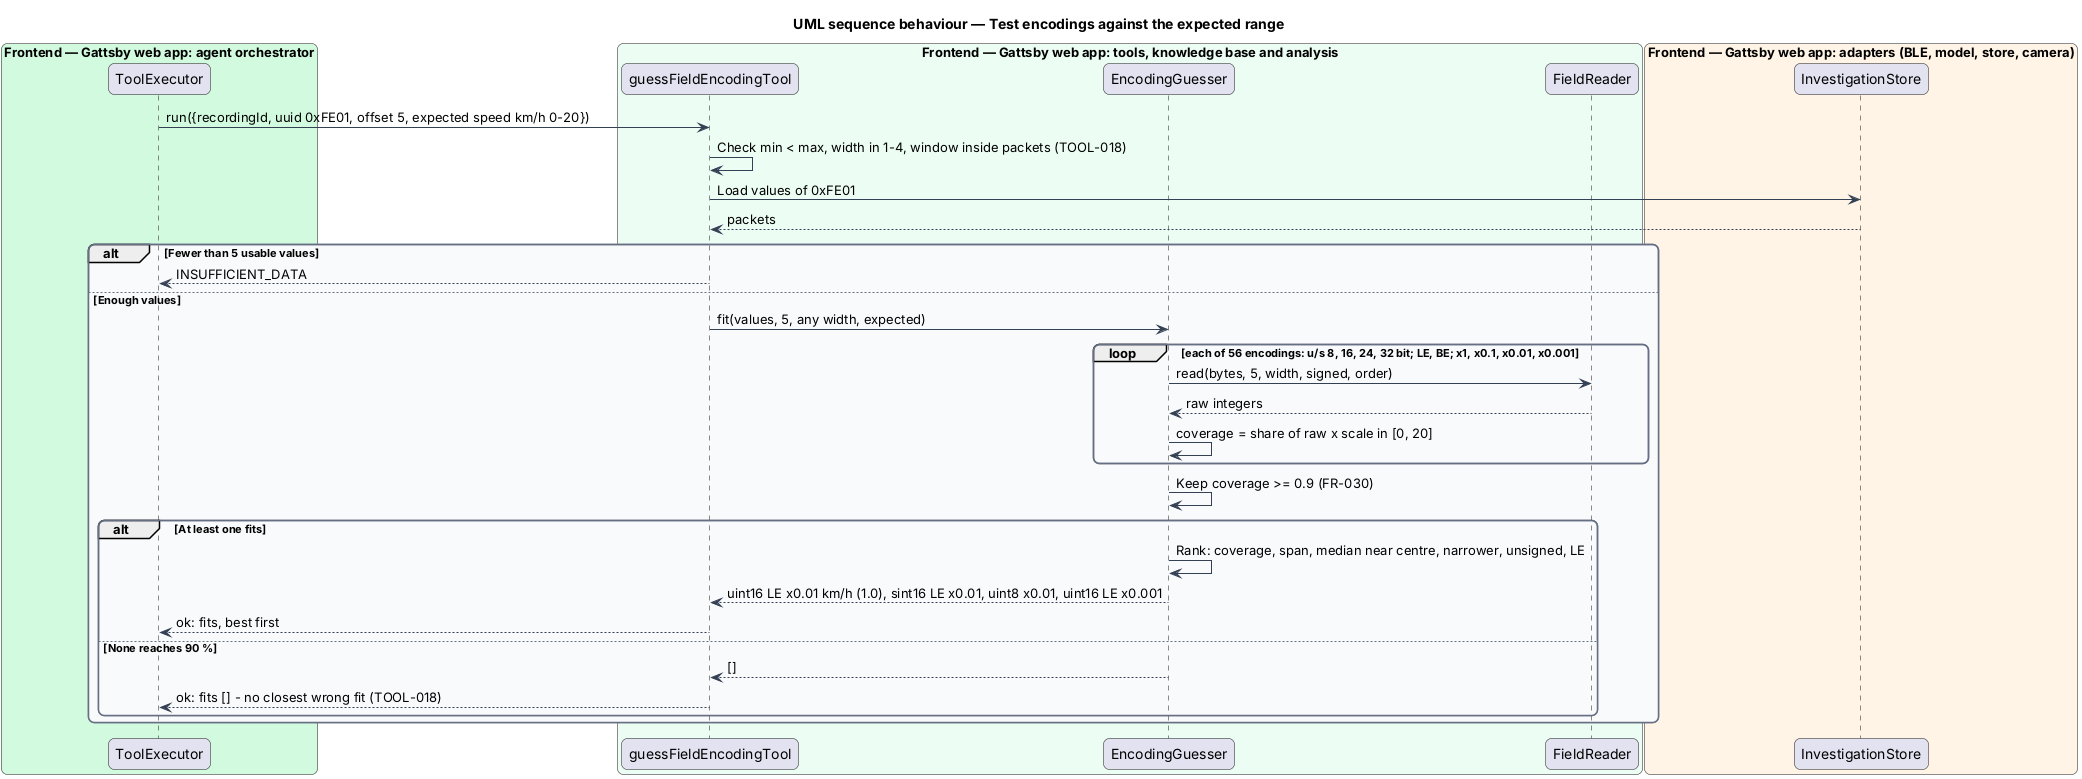

The diagram above was rendered by PlantUML. Its source (embedded in the PNG):
@startuml
title UML sequence behaviour — Test encodings against the expected range
skinparam backgroundColor #FFFFFF
skinparam shadowing false
skinparam roundcorner 12
skinparam defaultFontName Arial
skinparam ArrowColor #344054
skinparam rectangle {
  BorderColor #344054
  FontColor #101828
}
skinparam package {
  BorderColor #667085
  FontColor #101828
  BackgroundColor #F9FAFB
}
box "Frontend — Gattsby web app: agent orchestrator" #D1FADF
  participant "ToolExecutor" as executor
end box
box "Frontend — Gattsby web app: tools, knowledge base and analysis" #ECFDF3
  participant "guessFieldEncodingTool" as tool
  participant "EncodingGuesser" as guesser
  participant "FieldReader" as reader
end box
box "Frontend — Gattsby web app: adapters (BLE, model, store, camera)" #FFF4E5
  participant "InvestigationStore" as store
end box

executor -> tool : run({recordingId, uuid 0xFE01, offset 5, expected speed km/h 0-20})
tool -> tool : Check min < max, width in 1-4, window inside packets (TOOL-018)
tool -> store : Load values of 0xFE01
store --> tool : packets
alt Fewer than 5 usable values
  tool --> executor : INSUFFICIENT_DATA
else Enough values
  tool -> guesser : fit(values, 5, any width, expected)
  loop each of 56 encodings: u/s 8, 16, 24, 32 bit; LE, BE; x1, x0.1, x0.01, x0.001
    guesser -> reader : read(bytes, 5, width, signed, order)
    reader --> guesser : raw integers
    guesser -> guesser : coverage = share of raw x scale in [0, 20]
  end
  guesser -> guesser : Keep coverage >= 0.9 (FR-030)
  alt At least one fits
    guesser -> guesser : Rank: coverage, span, median near centre, narrower, unsigned, LE
    guesser --> tool : uint16 LE x0.01 km/h (1.0), sint16 LE x0.01, uint8 x0.01, uint16 LE x0.001
    tool --> executor : ok: fits, best first
  else None reaches 90 %
    guesser --> tool : []
    tool --> executor : ok: fits [] - no closest wrong fit (TOOL-018)
  end
end
@enduml